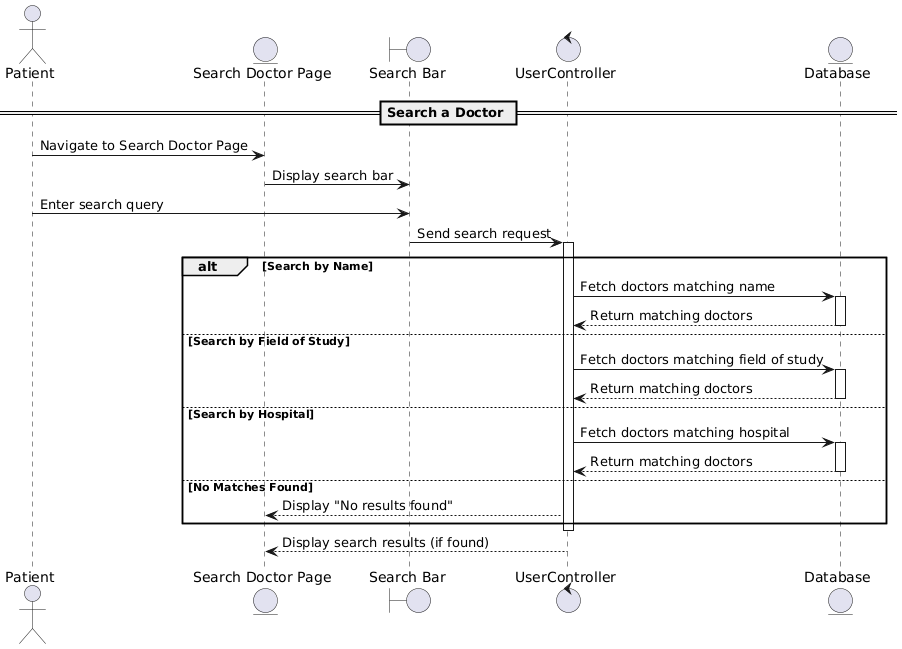

The diagram above was rendered by PlantUML. Its source (embedded in the PNG):
@startuml
actor Patient
entity "Search Doctor Page" as SearchDoctorPage
boundary "Search Bar" as SearchBar
control "UserController" as UserController
entity "Database" as Database

== Search a Doctor ==
Patient -> SearchDoctorPage : Navigate to Search Doctor Page
SearchDoctorPage -> SearchBar : Display search bar
Patient -> SearchBar : Enter search query
SearchBar -> UserController : Send search request
activate UserController
alt Search by Name
    UserController -> Database : Fetch doctors matching name
    activate Database
    Database --> UserController : Return matching doctors
    deactivate Database
else Search by Field of Study
    UserController -> Database : Fetch doctors matching field of study
    activate Database
    Database --> UserController : Return matching doctors
    deactivate Database
else Search by Hospital
    UserController -> Database : Fetch doctors matching hospital
    activate Database
    Database --> UserController : Return matching doctors
    deactivate Database
else No Matches Found
    UserController --> SearchDoctorPage : Display "No results found"
end
deactivate UserController
UserController --> SearchDoctorPage : Display search results (if found)
@enduml